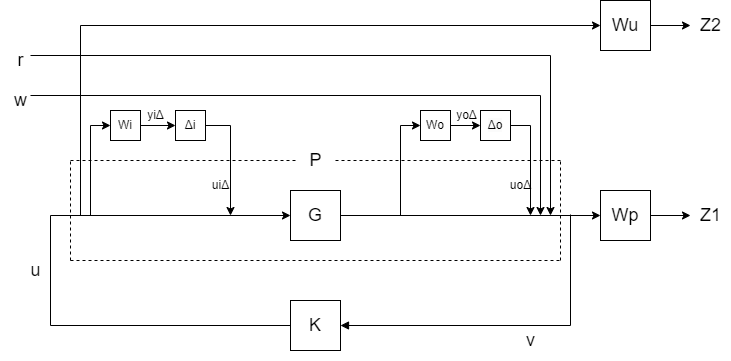

The diagram above was exported from draw.io. Its source (the exported page's mxGraphModel, read from the mxfile embedded in the PNG):
<mxGraphModel dx="500" dy="273" grid="1" gridSize="10" guides="1" tooltips="1" connect="1" arrows="1" fold="1" page="1" pageScale="1" pageWidth="827" pageHeight="1169" math="0" shadow="0">
  <root>
    <mxCell id="0" />
    <mxCell id="1" parent="0" />
    <mxCell id="ZyaOfaW2jaNmcycKJq8a-9" style="edgeStyle=orthogonalEdgeStyle;rounded=0;orthogonalLoop=1;jettySize=auto;html=1;entryX=0;entryY=0.5;entryDx=0;entryDy=0;" parent="1" source="ZyaOfaW2jaNmcycKJq8a-1" target="ZyaOfaW2jaNmcycKJq8a-3" edge="1">
      <mxGeometry relative="1" as="geometry" />
    </mxCell>
    <mxCell id="ZyaOfaW2jaNmcycKJq8a-1" value="&lt;font style=&quot;font-size: 18px;&quot;&gt;G&lt;/font&gt;" style="rounded=0;whiteSpace=wrap;html=1;" parent="1" vertex="1">
      <mxGeometry x="360" y="280" width="50" height="50" as="geometry" />
    </mxCell>
    <mxCell id="ZyaOfaW2jaNmcycKJq8a-10" style="edgeStyle=orthogonalEdgeStyle;rounded=0;orthogonalLoop=1;jettySize=auto;html=1;endArrow=none;endFill=0;startArrow=block;startFill=1;" parent="1" source="ZyaOfaW2jaNmcycKJq8a-2" edge="1">
      <mxGeometry relative="1" as="geometry">
        <mxPoint x="640" y="304" as="targetPoint" />
      </mxGeometry>
    </mxCell>
    <mxCell id="ZyaOfaW2jaNmcycKJq8a-11" style="edgeStyle=orthogonalEdgeStyle;rounded=0;orthogonalLoop=1;jettySize=auto;html=1;entryX=0;entryY=0.5;entryDx=0;entryDy=0;startArrow=none;startFill=0;endArrow=classic;endFill=1;" parent="1" source="ZyaOfaW2jaNmcycKJq8a-2" target="ZyaOfaW2jaNmcycKJq8a-1" edge="1">
      <mxGeometry relative="1" as="geometry">
        <Array as="points">
          <mxPoint x="120" y="415" />
          <mxPoint x="120" y="305" />
        </Array>
      </mxGeometry>
    </mxCell>
    <mxCell id="ZyaOfaW2jaNmcycKJq8a-2" value="&lt;font style=&quot;font-size: 18px;&quot;&gt;K&lt;/font&gt;" style="rounded=0;whiteSpace=wrap;html=1;" parent="1" vertex="1">
      <mxGeometry x="360" y="390" width="50" height="50" as="geometry" />
    </mxCell>
    <mxCell id="ZyaOfaW2jaNmcycKJq8a-12" style="edgeStyle=orthogonalEdgeStyle;rounded=0;orthogonalLoop=1;jettySize=auto;html=1;fontSize=18;startArrow=none;startFill=0;endArrow=classic;endFill=1;" parent="1" source="ZyaOfaW2jaNmcycKJq8a-3" edge="1">
      <mxGeometry relative="1" as="geometry">
        <mxPoint x="760" y="305" as="targetPoint" />
      </mxGeometry>
    </mxCell>
    <mxCell id="ZyaOfaW2jaNmcycKJq8a-3" value="&lt;font style=&quot;font-size: 18px;&quot;&gt;Wp&lt;/font&gt;" style="rounded=0;whiteSpace=wrap;html=1;" parent="1" vertex="1">
      <mxGeometry x="670" y="280" width="50" height="50" as="geometry" />
    </mxCell>
    <mxCell id="ZyaOfaW2jaNmcycKJq8a-13" style="edgeStyle=orthogonalEdgeStyle;rounded=0;orthogonalLoop=1;jettySize=auto;html=1;fontSize=18;startArrow=none;startFill=0;endArrow=classic;endFill=1;" parent="1" source="ZyaOfaW2jaNmcycKJq8a-4" edge="1">
      <mxGeometry relative="1" as="geometry">
        <mxPoint x="760" y="115" as="targetPoint" />
      </mxGeometry>
    </mxCell>
    <mxCell id="ZyaOfaW2jaNmcycKJq8a-20" style="edgeStyle=orthogonalEdgeStyle;rounded=0;orthogonalLoop=1;jettySize=auto;html=1;fontSize=18;startArrow=classic;startFill=1;endArrow=none;endFill=0;" parent="1" source="ZyaOfaW2jaNmcycKJq8a-4" edge="1">
      <mxGeometry relative="1" as="geometry">
        <mxPoint x="150" y="305" as="targetPoint" />
      </mxGeometry>
    </mxCell>
    <mxCell id="ZyaOfaW2jaNmcycKJq8a-4" value="&lt;font style=&quot;font-size: 18px;&quot;&gt;Wu&lt;/font&gt;" style="rounded=0;whiteSpace=wrap;html=1;" parent="1" vertex="1">
      <mxGeometry x="670" y="90" width="50" height="50" as="geometry" />
    </mxCell>
    <mxCell id="ZyaOfaW2jaNmcycKJq8a-14" style="edgeStyle=orthogonalEdgeStyle;rounded=0;orthogonalLoop=1;jettySize=auto;html=1;fontSize=18;startArrow=classic;startFill=1;endArrow=none;endFill=0;" parent="1" source="ZyaOfaW2jaNmcycKJq8a-5" edge="1">
      <mxGeometry relative="1" as="geometry">
        <mxPoint x="170" y="305" as="targetPoint" />
        <Array as="points">
          <mxPoint x="160" y="215" />
          <mxPoint x="160" y="305" />
        </Array>
      </mxGeometry>
    </mxCell>
    <mxCell id="ZyaOfaW2jaNmcycKJq8a-15" style="edgeStyle=orthogonalEdgeStyle;rounded=0;orthogonalLoop=1;jettySize=auto;html=1;entryX=0;entryY=0.5;entryDx=0;entryDy=0;fontSize=18;startArrow=none;startFill=0;endArrow=classic;endFill=1;" parent="1" source="ZyaOfaW2jaNmcycKJq8a-5" target="ZyaOfaW2jaNmcycKJq8a-6" edge="1">
      <mxGeometry relative="1" as="geometry" />
    </mxCell>
    <mxCell id="ZyaOfaW2jaNmcycKJq8a-5" value="Wi" style="rounded=0;whiteSpace=wrap;html=1;" parent="1" vertex="1">
      <mxGeometry x="180" y="200" width="30" height="30" as="geometry" />
    </mxCell>
    <mxCell id="ZyaOfaW2jaNmcycKJq8a-16" style="edgeStyle=orthogonalEdgeStyle;rounded=0;orthogonalLoop=1;jettySize=auto;html=1;fontSize=18;startArrow=none;startFill=0;endArrow=classic;endFill=1;" parent="1" source="ZyaOfaW2jaNmcycKJq8a-6" edge="1">
      <mxGeometry relative="1" as="geometry">
        <mxPoint x="300" y="305" as="targetPoint" />
      </mxGeometry>
    </mxCell>
    <mxCell id="ZyaOfaW2jaNmcycKJq8a-6" value="Δi" style="rounded=0;whiteSpace=wrap;html=1;" parent="1" vertex="1">
      <mxGeometry x="245" y="200" width="30" height="30" as="geometry" />
    </mxCell>
    <mxCell id="ZyaOfaW2jaNmcycKJq8a-17" style="edgeStyle=orthogonalEdgeStyle;rounded=0;orthogonalLoop=1;jettySize=auto;html=1;fontSize=18;startArrow=classic;startFill=1;endArrow=none;endFill=0;" parent="1" source="ZyaOfaW2jaNmcycKJq8a-7" edge="1">
      <mxGeometry relative="1" as="geometry">
        <mxPoint x="470" y="305" as="targetPoint" />
      </mxGeometry>
    </mxCell>
    <mxCell id="ZyaOfaW2jaNmcycKJq8a-18" style="edgeStyle=orthogonalEdgeStyle;rounded=0;orthogonalLoop=1;jettySize=auto;html=1;entryX=0;entryY=0.5;entryDx=0;entryDy=0;fontSize=18;startArrow=none;startFill=0;endArrow=classic;endFill=1;" parent="1" source="ZyaOfaW2jaNmcycKJq8a-7" target="ZyaOfaW2jaNmcycKJq8a-8" edge="1">
      <mxGeometry relative="1" as="geometry" />
    </mxCell>
    <mxCell id="ZyaOfaW2jaNmcycKJq8a-7" value="Wo" style="rounded=0;whiteSpace=wrap;html=1;" parent="1" vertex="1">
      <mxGeometry x="490" y="200" width="30" height="30" as="geometry" />
    </mxCell>
    <mxCell id="ZyaOfaW2jaNmcycKJq8a-19" style="edgeStyle=orthogonalEdgeStyle;rounded=0;orthogonalLoop=1;jettySize=auto;html=1;fontSize=18;startArrow=none;startFill=0;endArrow=classic;endFill=1;" parent="1" source="ZyaOfaW2jaNmcycKJq8a-8" edge="1">
      <mxGeometry relative="1" as="geometry">
        <mxPoint x="600" y="305" as="targetPoint" />
      </mxGeometry>
    </mxCell>
    <mxCell id="ZyaOfaW2jaNmcycKJq8a-8" value="&lt;span style=&quot;color: rgb(0, 0, 0); font-family: Helvetica; font-size: 12px; font-style: normal; font-variant-ligatures: normal; font-variant-caps: normal; font-weight: 400; letter-spacing: normal; orphans: 2; text-align: center; text-indent: 0px; text-transform: none; widows: 2; word-spacing: 0px; -webkit-text-stroke-width: 0px; background-color: rgb(251, 251, 251); text-decoration-thickness: initial; text-decoration-style: initial; text-decoration-color: initial; float: none; display: inline !important;&quot;&gt;Δo&lt;/span&gt;" style="rounded=0;whiteSpace=wrap;html=1;" parent="1" vertex="1">
      <mxGeometry x="550" y="200" width="30" height="30" as="geometry" />
    </mxCell>
    <mxCell id="ZyaOfaW2jaNmcycKJq8a-23" style="edgeStyle=orthogonalEdgeStyle;rounded=0;orthogonalLoop=1;jettySize=auto;html=1;fontSize=18;startArrow=none;startFill=0;endArrow=classic;endFill=1;" parent="1" edge="1">
      <mxGeometry relative="1" as="geometry">
        <mxPoint x="610" y="305" as="targetPoint" />
        <mxPoint x="100" y="185" as="sourcePoint" />
      </mxGeometry>
    </mxCell>
    <mxCell id="ZyaOfaW2jaNmcycKJq8a-24" style="edgeStyle=orthogonalEdgeStyle;rounded=0;orthogonalLoop=1;jettySize=auto;html=1;fontSize=18;startArrow=none;startFill=0;endArrow=classic;endFill=1;" parent="1" edge="1">
      <mxGeometry relative="1" as="geometry">
        <mxPoint x="620" y="305" as="targetPoint" />
        <mxPoint x="100" y="145" as="sourcePoint" />
      </mxGeometry>
    </mxCell>
    <mxCell id="ZyaOfaW2jaNmcycKJq8a-25" value="w" style="text;html=1;align=center;verticalAlign=middle;resizable=0;points=[];autosize=1;strokeColor=none;fillColor=none;fontSize=18;" parent="1" vertex="1">
      <mxGeometry x="70" y="170" width="40" height="40" as="geometry" />
    </mxCell>
    <mxCell id="ZyaOfaW2jaNmcycKJq8a-26" value="r" style="text;html=1;align=center;verticalAlign=middle;resizable=0;points=[];autosize=1;strokeColor=none;fillColor=none;fontSize=18;" parent="1" vertex="1">
      <mxGeometry x="75" y="130" width="30" height="40" as="geometry" />
    </mxCell>
    <mxCell id="ZyaOfaW2jaNmcycKJq8a-27" value="u" style="text;html=1;align=center;verticalAlign=middle;resizable=0;points=[];autosize=1;strokeColor=none;fillColor=none;fontSize=18;" parent="1" vertex="1">
      <mxGeometry x="90" y="340" width="30" height="40" as="geometry" />
    </mxCell>
    <mxCell id="ZyaOfaW2jaNmcycKJq8a-28" value="" style="endArrow=none;dashed=1;html=1;rounded=0;fontSize=18;" parent="1" edge="1">
      <mxGeometry width="50" height="50" relative="1" as="geometry">
        <mxPoint x="140" y="350" as="sourcePoint" />
        <mxPoint x="140" y="250" as="targetPoint" />
      </mxGeometry>
    </mxCell>
    <mxCell id="ZyaOfaW2jaNmcycKJq8a-29" value="" style="endArrow=none;dashed=1;html=1;rounded=0;fontSize=18;" parent="1" edge="1">
      <mxGeometry width="50" height="50" relative="1" as="geometry">
        <mxPoint x="630" y="350" as="sourcePoint" />
        <mxPoint x="630" y="250" as="targetPoint" />
      </mxGeometry>
    </mxCell>
    <mxCell id="ZyaOfaW2jaNmcycKJq8a-30" value="" style="endArrow=none;dashed=1;html=1;rounded=0;fontSize=18;startArrow=none;" parent="1" source="ZyaOfaW2jaNmcycKJq8a-32" edge="1">
      <mxGeometry width="50" height="50" relative="1" as="geometry">
        <mxPoint x="140" y="80" as="sourcePoint" />
        <mxPoint x="630" y="250" as="targetPoint" />
      </mxGeometry>
    </mxCell>
    <mxCell id="ZyaOfaW2jaNmcycKJq8a-31" value="" style="endArrow=none;dashed=1;html=1;rounded=0;fontSize=18;" parent="1" edge="1">
      <mxGeometry width="50" height="50" relative="1" as="geometry">
        <mxPoint x="140" y="350" as="sourcePoint" />
        <mxPoint x="630" y="350" as="targetPoint" />
      </mxGeometry>
    </mxCell>
    <mxCell id="ZyaOfaW2jaNmcycKJq8a-32" value="P" style="text;html=1;align=center;verticalAlign=middle;resizable=0;points=[];autosize=1;strokeColor=none;fillColor=none;fontSize=18;" parent="1" vertex="1">
      <mxGeometry x="365" y="230" width="40" height="40" as="geometry" />
    </mxCell>
    <mxCell id="ZyaOfaW2jaNmcycKJq8a-33" value="" style="endArrow=none;dashed=1;html=1;rounded=0;fontSize=18;" parent="1" target="ZyaOfaW2jaNmcycKJq8a-32" edge="1">
      <mxGeometry width="50" height="50" relative="1" as="geometry">
        <mxPoint x="140" y="250" as="sourcePoint" />
        <mxPoint x="630" y="80" as="targetPoint" />
      </mxGeometry>
    </mxCell>
    <mxCell id="TE_ZVRGq6cQ5swkGPlTP-1" value="&lt;font style=&quot;font-size: 18px;&quot;&gt;Z2&lt;/font&gt;" style="text;html=1;align=center;verticalAlign=middle;resizable=0;points=[];autosize=1;strokeColor=none;fillColor=none;" parent="1" vertex="1">
      <mxGeometry x="760" y="95" width="40" height="40" as="geometry" />
    </mxCell>
    <mxCell id="TE_ZVRGq6cQ5swkGPlTP-2" value="&lt;font style=&quot;font-size: 18px;&quot;&gt;Z1&lt;/font&gt;" style="text;html=1;align=center;verticalAlign=middle;resizable=0;points=[];autosize=1;strokeColor=none;fillColor=none;" parent="1" vertex="1">
      <mxGeometry x="760" y="285" width="40" height="40" as="geometry" />
    </mxCell>
    <mxCell id="TE_ZVRGq6cQ5swkGPlTP-3" value="&lt;font style=&quot;font-size: 18px;&quot;&gt;v&lt;/font&gt;" style="text;html=1;align=center;verticalAlign=middle;resizable=0;points=[];autosize=1;strokeColor=none;fillColor=none;" parent="1" vertex="1">
      <mxGeometry x="585" y="410" width="30" height="40" as="geometry" />
    </mxCell>
    <mxCell id="ZmMm83LWOZDXK78WHOLP-1" value="yiΔ" style="text;html=1;align=center;verticalAlign=middle;resizable=0;points=[];autosize=1;strokeColor=none;fillColor=none;" vertex="1" parent="1">
      <mxGeometry x="205" y="190" width="40" height="30" as="geometry" />
    </mxCell>
    <mxCell id="ZmMm83LWOZDXK78WHOLP-2" value="yoΔ" style="text;html=1;align=center;verticalAlign=middle;resizable=0;points=[];autosize=1;strokeColor=none;fillColor=none;" vertex="1" parent="1">
      <mxGeometry x="516" y="190" width="40" height="30" as="geometry" />
    </mxCell>
    <mxCell id="ZmMm83LWOZDXK78WHOLP-3" value="uiΔ" style="text;html=1;align=center;verticalAlign=middle;resizable=0;points=[];autosize=1;strokeColor=none;fillColor=none;" vertex="1" parent="1">
      <mxGeometry x="270" y="260" width="40" height="30" as="geometry" />
    </mxCell>
    <mxCell id="ZmMm83LWOZDXK78WHOLP-4" value="uoΔ" style="text;html=1;align=center;verticalAlign=middle;resizable=0;points=[];autosize=1;strokeColor=none;fillColor=none;" vertex="1" parent="1">
      <mxGeometry x="570" y="260" width="40" height="30" as="geometry" />
    </mxCell>
  </root>
</mxGraphModel>